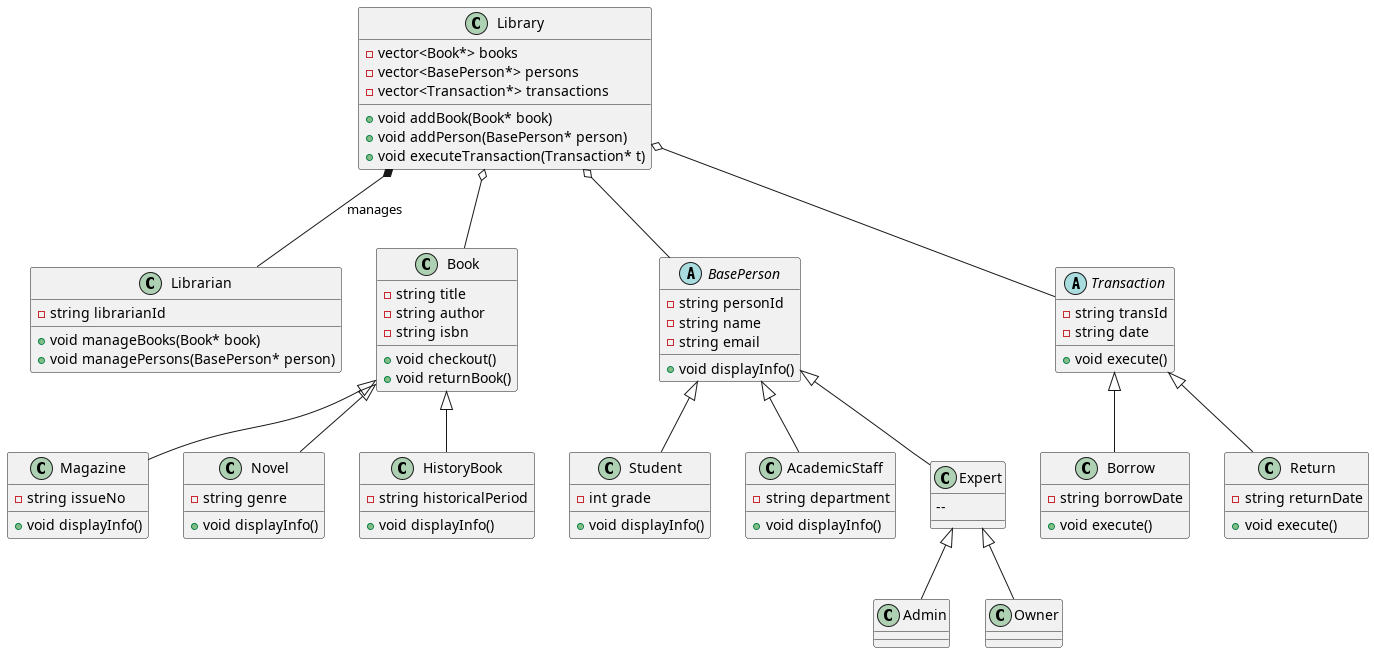

The diagram above was rendered by PlantUML. Its source (embedded in the PNG):
@startuml

class Library {
    - vector<Book*> books
    - vector<BasePerson*> persons
    - vector<Transaction*> transactions
    + void addBook(Book* book)
    + void addPerson(BasePerson* person)
    + void executeTransaction(Transaction* t)
}

class Librarian {
    - string librarianId
    + void manageBooks(Book* book)
    + void managePersons(BasePerson* person)
}

Library *-- Librarian : manages
Library o-- Book
Library o-- BasePerson
Library o-- Transaction

abstract class BasePerson {
    - string personId
    - string name
    - string email
    + void displayInfo() 
}

class Student {
    - int grade
    + void displayInfo()
}

class AcademicStaff {
    - string department
    + void displayInfo()
}

BasePerson <|-- Student
BasePerson <|-- AcademicStaff

abstract class Transaction {
    - string transId
    - string date
    + void execute() 
}

class Borrow {
    - string borrowDate
    + void execute()
}

class Return {
    - string returnDate
    + void execute()
}

Transaction <|-- Borrow
Transaction <|-- Return

class Book {
    - string title
    - string author
    - string isbn
    + void checkout()
    + void returnBook()
}

class Magazine {
    - string issueNo
    + void displayInfo()
}

class Novel {
    - string genre
    + void displayInfo()
}

class HistoryBook {
    - string historicalPeriod
    + void displayInfo()
}

Book <|-- Magazine
Book <|-- Novel
Book <|-- HistoryBook

BasePerson <|-- Expert

class Expert {
    -- 

}

class Admin {

}

class Owner {

}

Expert <|-- Admin
Expert <|-- Owner

@enduml